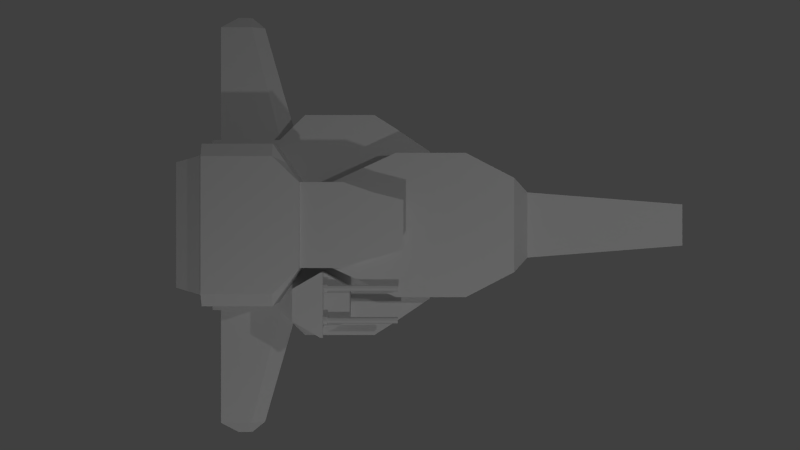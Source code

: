 # Source: PlayerShip.blend  (saved by Blender 2.66.1; exported with 4.5.12 LTS)
import bpy
from mathutils import Matrix  # noqa: F401  (used for matrix-valued properties, if any)

bpy.ops.wm.read_factory_settings(use_empty=True)
scene = bpy.context.scene
scene.name = 'Scene'

# ---- collections
col_collection_1 = bpy.data.collections.new('Collection 1'); scene.collection.children.link(col_collection_1)
col_collection_2 = bpy.data.collections.new('Collection 2'); scene.collection.children.link(col_collection_2)

# ---- materials (node trees are filled in below, after node groups)
mat_material = bpy.data.materials.new('Material')
mat_material.alpha_threshold = 0.0
mat_material.use_transparent_shadow = False
mat_material.roughness = 0.5
mat_material.line_color = (0.0, 0.0, 0.0, 1.0)

# ---- material node trees

# ---- world
world_world = bpy.data.worlds.new('World'); scene.world = world_world
world_world.color = (0.05088, 0.05088, 0.05088)
world_world.use_sun_shadow = False
world_world.sun_shadow_jitter_overblur = 0.0
world_world.cycles.sampling_method = 'MANUAL'
world_world.cycles.sample_map_resolution = 256

# ---- cameras
cam_camera = bpy.data.cameras.new('Camera')
cam_camera.clip_end = 100.0
cam_camera.lens = 35.0
cam_camera.sensor_width = 32.0
cam_camera.sensor_height = 18.0
cam_camera.ortho_scale = 7.314
cam_camera.dof.focus_distance = 0.0
cam_camera.dof.aperture_fstop = 128.0

# ---- lights
light_lamp_002 = bpy.data.lights.new('Lamp.002', 'POINT')
light_lamp_002.transmission_factor = 0.0
light_lamp_002.cutoff_distance = 30.0
light_lamp_002.energy = 100.0
light_lamp_002.shadow_buffer_clip_start = 1.001
light_lamp_002.shadow_soft_size = 0.1
light_lamp_002.shadow_maximum_resolution = 0.006
light_lamp_002.use_absolute_resolution = True
light_lamp_002.cycles.use_multiple_importance_sampling = False
light_lamp_001 = bpy.data.lights.new('Lamp.001', 'POINT')
light_lamp_001.transmission_factor = 0.0
light_lamp_001.cutoff_distance = 30.0
light_lamp_001.energy = 100.0
light_lamp_001.shadow_buffer_clip_start = 1.001
light_lamp_001.shadow_soft_size = 0.1
light_lamp_001.shadow_maximum_resolution = 0.006
light_lamp_001.use_absolute_resolution = True
light_lamp_001.cycles.use_multiple_importance_sampling = False
light_lamp = bpy.data.lights.new('Lamp', 'POINT')
light_lamp.transmission_factor = 0.0
light_lamp.cutoff_distance = 30.0
light_lamp.energy = 100.0
light_lamp.shadow_buffer_clip_start = 1.001
light_lamp.shadow_soft_size = 0.1
light_lamp.shadow_maximum_resolution = 0.006
light_lamp.use_absolute_resolution = True
light_lamp.cycles.use_multiple_importance_sampling = False

# ---- meshes
me_cube = bpy.data.meshes.new('Cube')
me_cube.from_pydata([(1.316, -0.3366, 0.06646), (2.916, -0.2133, 0.06646), (1.316, -0.3366, -0.4313), (2.605, -0.2133, -0.4474), (1.316, 0.0, 0.06646), (2.916, 0.0, 0.06646), (1.316, 0.0, -0.4313), (2.605, -1.687e-09, -0.4474), (2.895, -0.1842, 0.03142), (2.627, -0.1842, -0.4123), (2.895, 0.0, 0.03142), (2.627, -1.457e-09, -0.4123), (1.366, -0.1842, 0.03142), (1.366, -0.1842, -0.4123), (1.366, 0.0, 0.03142), (1.366, 0.0, -0.4123), (1.15, -0.4759, 0.2857), (1.15, -0.4759, -0.5606), (1.15, -9.815e-09, 0.2857), (1.15, -9.815e-09, -0.5606), (0.6632, -0.7274, 0.2857), (0.6632, -0.7274, -0.5606), (0.6632, -1.5e-08, 0.2857), (0.6632, -1.5e-08, -0.5606), (-0.04232, -0.7274, 0.2857), (-0.04232, -0.7274, -0.5606), (-0.04232, -1.5e-08, 0.2857), (-0.04232, -1.5e-08, -0.5606), (-0.5569, -0.4919, 0.2857), (-0.5569, -0.4919, -0.5606), (-0.7093, -0.4215, 0.2857), (-0.5569, -1.015e-08, -0.5606), (2.605, -0.0718, -0.4474), (1.316, -0.1133, 0.06646), (1.316, -0.1133, -0.4313), (2.916, -0.0718, 0.06646), (2.627, -0.062, -0.4123), (2.895, -0.062, 0.03142), (1.366, -0.062, -0.4123), (1.366, -0.062, 0.03142), (1.15, -0.1602, 0.2857), (1.15, -0.1602, -0.5606), (0.6632, -0.2448, 0.2857), (0.6632, -0.2448, -0.5606), (-0.04232, -0.2448, 0.2857), (-0.04232, -0.2448, -0.5606), (-0.5569, -0.4215, 0.2857), (-0.5569, -0.4215, -0.5606), (-0.5569, -0.4215, 0.5261), (0.03304, -0.2448, 0.5261), (-0.5569, -1.015e-08, 0.5261), (0.03304, -1.5e-08, 0.5261), (-0.7093, -1.015e-08, 0.5261), (-0.7093, -0.4215, 0.5261), (-0.7093, -0.4215, -0.5606), (-0.7093, -1.015e-08, -0.5606), (-0.984, -0.4215, 0.2857), (-0.984, -1.015e-08, 0.5261), (-0.984, -0.4215, 0.5261), (-0.984, -0.4215, -0.5606), (-0.984, -1.015e-08, -0.5606), (-1.247, -0.7971, 0.2857), (-1.247, -0.7971, 0.5261), (-1.247, -0.7971, -0.5606), (-1.247, -1.919e-08, -0.5606), (-1.944, -0.7971, 0.2857), (-1.944, -1.919e-08, 0.5261), (-1.944, -0.7971, 0.5261), (-1.539, -0.7971, -0.5606), (-1.539, -1.919e-08, -0.5606), (1.316, -0.3366, -0.08647), (2.821, -0.2133, -0.09142), (2.813, -0.1842, -0.1049), (1.366, -0.1842, -0.1049), (1.366, 0.0, -0.1049), (1.15, -0.4759, 0.02565), (0.6632, -0.7274, 0.02565), (-0.04232, -0.7274, 0.02565), (-0.5569, -0.4919, 0.02565), (1.366, -0.062, -0.1049), (-0.7093, -0.4215, 0.02565), (-0.984, -0.4215, 0.02565), (-1.247, -0.7971, 0.02565), (-1.944, -0.7971, 0.02565), (-0.9839, -1.141, -0.4131), (-1.944, -0.882, 0.02565), (0.3072, -0.7634, 0.02565), (0.3072, -0.7634, -0.4131), (0.3104, -0.7274, 0.02565), (0.3104, -0.2448, -0.5606), (0.3104, -0.2448, 0.2857), (-0.0423, -0.9999, -0.4131), (-0.5569, -1.141, -0.4131), (-0.7093, -1.141, -0.4131), (-0.5569, -1.141, 0.02565), (-0.7093, -1.141, 0.02565), (-0.9839, -1.141, 0.02565), (-1.247, -0.882, 0.02565), (0.3104, -0.7274, -0.5606), (0.3104, -1.5e-08, -0.5606), (0.3104, -1.5e-08, 0.2857), (0.3104, -0.7274, 0.2857), (-1.247, -0.882, -0.4131), (-1.539, -0.882, -0.5606), (-0.0423, -0.9999, 0.02565), (-0.2648, -0.6256, -0.5606), (-0.2648, -0.6256, 0.2857), (-0.2648, -1.29e-08, -0.5606), (-0.2648, -0.3212, 0.2857), (-0.2648, -0.3212, -0.5606), (-0.2648, -0.3212, 0.5261), (-0.2648, -1.29e-08, 0.5261), (-0.2648, -0.6256, 0.02565), (-0.2647, -1.141, -0.4131), (-0.2647, -1.141, 0.02565), (1.316, -0.3366, -0.1415), (2.786, -0.2133, -0.1482), (2.783, -0.1842, -0.154), (1.366, -0.1842, -0.154), (1.366, 0.0, -0.154), (1.15, -0.4759, -0.06793), (0.6632, -0.7274, -0.06793), (1.366, -0.062, -0.154), (-1.944, -0.7971, -0.06793), (-0.5569, -1.141, -0.06793), (-0.7093, -1.141, -0.06793), (-1.944, -0.882, -0.06793), (-0.0423, -0.9999, -0.06793), (0.3072, -0.7634, -0.06793), (-0.9839, -1.141, -0.06793), (-1.247, -0.882, -0.06793), (0.3104, -0.7274, -0.06793), (-0.2647, -1.141, -0.06793), (-0.2647, -1.141, -0.2204), (0.3104, -0.7274, -0.2204), (-1.876, -2.073, -0.06793), (-1.876, -2.0, -0.2204), (-1.116, -0.6093, 0.02565), (-1.944, -0.882, -0.2204), (-0.7093, -1.141, -0.2204), (-0.5569, -1.141, -0.2204), (-1.944, -0.7971, -0.2204), (-1.116, -0.6093, -0.5606), (-1.116, -1.467e-08, -0.5606), (0.3072, -0.7634, -0.2204), (-1.247, -0.882, -0.2204), (-0.9839, -1.141, -0.2204), (-0.0423, -0.9999, -0.2204), (-1.876, -0.882, -0.06793), (-1.876, -0.882, -0.2204), (1.366, -0.062, -0.2339), (0.6632, -0.7274, -0.2204), (1.15, -0.4759, -0.2204), (1.366, 0.0, -0.2339), (-1.116, -0.6093, 0.5261), (-1.116, -0.6093, 0.2857), (-1.553, -2.0, -0.2204), (-1.553, -2.073, -0.06793), (-1.116, -1.012, 0.02565), (-1.116, -1.012, -0.4131), (-1.471, -1.919e-08, -0.5606), (-1.876, -0.7971, 0.02565), (-1.471, -0.7971, -0.5606), (1.366, -0.1842, -0.2339), (2.735, -0.1842, -0.2339), (2.73, -0.2133, -0.2408), (1.316, -0.3366, -0.2312), (-1.471, -0.882, -0.5606), (-1.876, -0.882, 0.02565), (-1.116, -1.012, -0.2204), (-1.116, -1.012, -0.06793), (-1.876, -0.7971, 0.2857), (-1.876, -0.7971, 0.5261), (-1.422, -2.073, -0.1265), (-1.422, -2.055, -0.1618), (-1.127, -1.04, -0.1618), (-1.876, -0.9155, -0.2204), (-1.258, -0.9155, -0.2204), (-1.127, -1.04, -0.1265), (-1.258, -0.9155, -0.06793), (-1.876, -0.9155, -0.06793), (0.3081, -0.7529, -0.5606), (-1.247, -0.8573, -0.5606), (-1.539, -0.8573, -0.5606), (-0.7093, -0.9314, 0.02565), (-0.5569, -0.9519, 0.02565), (-0.04231, -0.8837, -0.5606), (-0.9839, -0.9514, -0.5606), (-1.247, -0.8573, 0.02565), (-0.04231, -0.9205, 0.02565), (0.3081, -0.7529, 0.02565), (-0.7093, -0.9514, -0.5606), (-1.944, -0.8573, 0.02565), (-0.5569, -0.9514, -0.5606), (-0.9839, -0.9314, 0.02565), (-0.2648, -0.9908, 0.02565), (-0.2647, -0.9514, -0.5606), (-1.944, -0.8573, -0.06793), (0.3081, -0.7529, -0.06793), (-1.471, -0.8573, -0.5606), (0.3081, -0.7529, -0.2204), (-1.944, -0.8573, -0.2204), (-1.116, -0.8943, 0.02565), (-1.116, -0.8943, -0.5606), (-1.876, -0.8573, 0.02565), (-0.984, -1.015e-08, 0.5828), (-0.984, -0.4201, 0.5828), (-1.247, -1.919e-08, 0.5828), (-1.247, -0.6717, 0.5828), (-1.944, -1.919e-08, 0.5828), (-1.944, -0.6717, 0.5828), (-1.116, -1.467e-08, 0.5828), (-1.116, -0.5459, 0.5828), (-1.876, -1.919e-08, 0.5828), (-1.876, -0.6717, 0.5828), (-1.944, 0.0, -0.2204), (2.605, -0.06188, -0.4474), (1.316, -0.09762, 0.06646), (1.316, -0.09762, -0.4313), (2.916, -0.06188, 0.06646), (2.627, -0.05344, -0.4123), (2.895, -0.05344, 0.03142), (1.366, -0.05344, -0.4123), (1.366, -0.05344, 0.03142), (1.15, -0.138, 0.2857), (1.15, -0.138, -0.5606), (0.6632, -0.211, 0.2857), (0.6632, -0.211, -0.5606), (-0.04232, -0.211, 0.2857), (-0.04232, -0.211, -0.5606), (-0.5569, -0.3633, -0.5606), (-0.7093, -0.3633, -0.5606), (-0.5569, -0.3633, 0.5261), (0.03304, -0.211, 0.5261), (-0.7093, -0.3633, 0.5261), (-0.984, -0.3633, -0.5606), (-0.984, -0.3633, 0.5261), (-1.247, -0.687, -0.5606), (-1.539, -0.688, -0.5606), (-1.944, -0.688, 0.5261), (1.366, -0.05344, -0.1049), (0.3104, -0.211, -0.5606), (0.3104, -0.211, 0.2857), (-0.2648, -0.2768, -0.5606), (-0.2648, -0.2768, 0.5261), (1.366, -0.05344, -0.154), (1.366, -0.05344, -0.2339), (-1.116, -0.5251, -0.5606), (-1.471, -0.687, -0.5606), (-0.984, -0.362, 0.5828), (-1.247, -0.5789, 0.5828), (-1.944, -0.5789, 0.5828), (-1.116, -0.4705, 0.5828), (-1.876, -0.5789, 0.5828), (-1.944, -0.688, -0.2204), (-1.944, 5.96e-08, 0.2857), (-1.944, 0.0, 0.02565), (-1.944, 0.0, -0.06793), (-1.944, -0.688, -0.06793), (-1.944, -0.688, 0.02565), (-1.944, -0.688, 0.2857), (-2.235, -1.919e-08, 0.3701), (-2.235, -0.6256, 0.3701), (-2.235, 5.96e-08, 0.2857), (-2.235, -0.6256, 0.2857), (-1.7, -2.182, -0.1197), (-1.7, -2.158, -0.1686), (-1.597, -2.158, -0.1686), (-1.597, -2.182, -0.1197), (-1.554, -2.182, -0.1385), (-1.554, -2.176, -0.1498)], [], [(71, 1, 0, 70), (219, 221, 10, 5), (35, 33, 0, 1), (216, 218, 6, 7), (221, 223, 14, 10), (32, 36, 9, 3), (71, 72, 8, 1), (79, 39, 12, 73), (72, 73, 12, 8), (36, 38, 13, 9), (33, 40, 16, 0), (166, 152, 17, 2), (218, 225, 19, 6), (152, 151, 21, 17), (40, 42, 20, 16), (225, 227, 23, 19), (90, 44, 24, 101), (241, 229, 27, 99), (193, 92, 93, 191), (194, 96, 95, 184), (108, 46, 28, 106), (243, 230, 31, 107), (1, 8, 37, 35), (219, 217, 33, 35), (3, 2, 34, 32), (8, 12, 39, 37), (216, 220, 36, 32), (240, 223, 39, 79), (220, 222, 38, 36), (217, 224, 40, 33), (2, 17, 41, 34), (224, 226, 42, 40), (17, 21, 43, 41), (242, 228, 44, 90), (98, 25, 45, 89), (108, 110, 48, 46), (105, 29, 47, 109), (29, 54, 47), (244, 232, 48, 110), (46, 30, 28), (230, 231, 55, 31), (232, 234, 53, 48), (48, 53, 30, 46), (228, 233, 49, 44), (197, 126, 85, 192), (53, 58, 56, 30), (231, 235, 60, 55), (200, 144, 87, 181), (234, 236, 58, 53), (154, 62, 61, 155), (247, 237, 64, 143), (199, 167, 103, 183), (58, 206, 212, 154), (172, 67, 65, 171), (184, 95, 94, 185), (248, 238, 69, 160), (116, 71, 70, 115), (116, 117, 72, 71), (122, 79, 73, 118), (117, 118, 73, 72), (0, 16, 75, 70), (16, 20, 76, 75), (101, 24, 77, 88), (106, 28, 78, 112), (245, 240, 79, 122), (28, 30, 80, 78), (30, 56, 81, 80), (155, 61, 82, 137), (171, 65, 83, 161), (139, 146, 84, 93), (21, 98, 89, 43), (189, 104, 86, 190), (195, 114, 104, 189), (196, 113, 92, 193), (227, 241, 99, 23), (226, 242, 90, 42), (181, 87, 91, 186), (204, 168, 97, 188), (20, 101, 88, 76), (203, 159, 102, 182), (133, 140, 92, 113), (144, 147, 91, 87), (42, 90, 101, 20), (191, 93, 84, 187), (169, 145, 102, 159), (202, 158, 96, 194), (140, 139, 93, 92), (151, 134, 98, 21), (149, 138, 103, 167), (44, 108, 106, 24), (229, 243, 107, 27), (44, 49, 110, 108), (25, 105, 109, 45), (233, 244, 110, 49), (24, 106, 112, 77), (185, 94, 114, 195), (186, 91, 113, 196), (147, 133, 113, 91), (70, 75, 120, 115), (75, 76, 121, 120), (201, 138, 126, 197), (190, 86, 128, 198), (165, 116, 115, 166), (165, 164, 117, 116), (150, 122, 118, 163), (164, 163, 118, 117), (246, 245, 122, 150), (95, 96, 129, 125), (114, 94, 124, 132), (86, 104, 127, 128), (158, 97, 130, 170), (94, 95, 125, 124), (76, 88, 131, 121), (168, 85, 126, 148), (104, 114, 132, 127), (132, 124, 140, 133), (148, 126, 138, 149), (178, 173, 174, 175), (3, 9, 164, 165), (145, 149, 167, 102), (173, 269, 270, 174), (121, 131, 134, 151), (183, 103, 138, 201), (192, 85, 168, 204), (157, 268, 269, 173), (198, 128, 144, 200), (125, 129, 146, 139), (236, 249, 206, 58), (235, 247, 143, 60), (128, 127, 147, 144), (38, 150, 163, 13), (120, 121, 151, 152), (3, 165, 166, 2), (124, 125, 139, 140), (58, 154, 155, 56), (9, 13, 163, 164), (62, 172, 171, 61), (96, 158, 170, 129), (187, 84, 159, 203), (115, 120, 152, 166), (129, 170, 169, 146), (222, 246, 150, 38), (127, 132, 133, 147), (175, 174, 156, 177), (56, 155, 137, 81), (146, 169, 159, 84), (182, 102, 167, 199), (177, 156, 136, 176), (180, 135, 157, 179), (188, 97, 158, 202), (62, 208, 214, 172), (179, 157, 173, 178), (97, 168, 148, 130), (237, 248, 160, 64), (61, 171, 161, 82), (176, 136, 135, 180), (170, 178, 175, 169), (169, 175, 177, 145), (145, 177, 176, 149), (148, 180, 179, 130), (130, 179, 178, 170), (149, 176, 180, 148), (29, 193, 191, 54), (81, 194, 184, 80), (123, 197, 192, 83), (134, 200, 181, 98), (162, 199, 183, 68), (80, 184, 185, 78), (77, 189, 190, 88), (112, 195, 189, 77), (105, 196, 193, 29), (98, 181, 186, 25), (161, 204, 188, 82), (142, 203, 182, 63), (54, 191, 187, 59), (137, 202, 194, 81), (78, 185, 195, 112), (25, 186, 196, 105), (141, 201, 197, 123), (88, 190, 198, 131), (68, 183, 201, 141), (83, 192, 204, 161), (131, 198, 200, 134), (59, 187, 203, 142), (63, 182, 199, 162), (82, 188, 202, 137), (252, 250, 208, 212), (253, 251, 210, 214), (250, 253, 214, 208), (249, 252, 212, 206), (239, 251, 209, 66), (172, 214, 210, 67), (154, 212, 208, 62), (254, 215, 69, 238), (35, 37, 221, 219), (32, 34, 218, 216), (37, 39, 223, 221), (34, 41, 225, 218), (41, 43, 227, 225), (89, 45, 229, 241), (109, 47, 230, 243), (5, 4, 217, 219), (7, 11, 220, 216), (74, 14, 223, 240), (11, 15, 222, 220), (4, 18, 224, 217), (18, 22, 226, 224), (100, 26, 228, 242), (111, 50, 232, 244), (47, 54, 231, 230), (50, 52, 234, 232), (26, 51, 233, 228), (54, 59, 235, 231), (52, 57, 236, 234), (142, 63, 237, 247), (162, 68, 238, 248), (119, 74, 240, 245), (43, 89, 241, 227), (22, 100, 242, 226), (45, 109, 243, 229), (51, 111, 244, 233), (153, 119, 245, 246), (57, 205, 249, 236), (59, 142, 247, 235), (15, 153, 246, 222), (63, 162, 248, 237), (211, 207, 250, 252), (213, 209, 251, 253), (207, 213, 253, 250), (205, 211, 252, 249), (67, 210, 251, 239), (141, 254, 238, 68), (259, 256, 257, 258), (260, 255, 256, 259), (83, 259, 258, 123), (65, 260, 259, 83), (65, 67, 239, 260), (141, 123, 258, 254), (258, 257, 215, 254), (262, 261, 263, 264), (66, 261, 262, 239), (260, 264, 263, 255), (239, 262, 264, 260), (268, 265, 266, 267), (269, 268, 267, 270), (156, 267, 266, 136), (135, 265, 268, 157), (174, 270, 267, 156), (136, 266, 265, 135)])
_uv = me_cube.uv_layers.new(name='UVMap')
_uv.uv.foreach_set('vector', [0.2621, 0.2599, 0.26, 0.2991, 0.06972, 0.1561, 0.08902, 0.1312, 0.2929, 0.3041, 0.2963, 0.2932, 0.3132, 0.2934, 0.313, 0.3063, 0.2899, 0.3037, 0.2573, 0.493, 0.2244, 0.4896, 0.26, 0.2991, 0.2959, 0.1784, 0.2948, 0.0377, 0.3125, 0.03843, 0.3109, 0.1788, 0.3309, 0.001179, 0.3347, 0.1372, 0.3193, 0.1377, 0.3138, 0.00277, 0.2937, 0.1785, 0.2957, 0.1867, 0.2753, 0.1851, 0.2713, 0.1788, 0.2621, 0.2599, 0.2696, 0.2563, 0.2664, 0.2914, 0.26, 0.2991, 0.3391, 0.171, 0.34, 0.1371, 0.3625, 0.1366, 0.3693, 0.1679, 0.585, 0.131, 0.3693, 0.1679, 0.3625, 0.1366, 0.5981, 0.09956, 0.3899, 0.3297, 0.3578, 0.2391, 0.3727, 0.2342, 0.4018, 0.3258, 0.2573, 0.493, 0.2438, 0.5552, 0.1803, 0.5366, 0.2244, 0.4896, 0.1101, 0.09946, 0.06858, 0.07497, 0.115, 0.02505, 0.1291, 0.07356, 0.2948, 0.0377, 0.2886, 0.0005462, 0.3132, 0.0008378, 0.3125, 0.03843, 0.59, 0.6548, 0.4954, 0.6328, 0.5091, 0.5741, 0.6037, 0.5962, 0.3137, 0.9669, 0.2369, 0.9549, 0.2359, 0.8745, 0.3142, 0.9167, 0.7383, 0.4552, 0.7257, 0.3806, 0.7598, 0.3803, 0.7595, 0.4553, 0.1749, 0.9556, 0.1143, 0.9555, 0.1153, 0.8728, 0.1758, 0.8735, 0.7261, 0.3204, 0.7265, 0.2631, 0.7622, 0.2629, 0.7609, 0.3211, 0.2344, 0.7517, 0.234, 0.7943, 0.2077, 0.7943, 0.2066, 0.752, 0.7152, 0.8949, 0.7242, 0.8596, 0.7702, 0.8716, 0.761, 0.9067, 0.07633, 0.942, 0.02644, 0.9242, 0.02658, 0.9121, 0.07696, 0.8898, 0.7144, 0.2237, 0.6998, 0.1733, 0.7624, 0.1735, 0.7624, 0.2241, 0.26, 0.2991, 0.2664, 0.2914, 0.294, 0.293, 0.2899, 0.3037, 0.2929, 0.3041, 0.2672, 0.4936, 0.2573, 0.493, 0.2899, 0.3037, 0.2713, 0.1788, 0.2596, 0.0362, 0.2891, 0.03731, 0.2937, 0.1785, 0.3662, 0.0002865, 0.3625, 0.1366, 0.34, 0.1371, 0.3483, 0.0002864, 0.2959, 0.1784, 0.2974, 0.1868, 0.2957, 0.1867, 0.2937, 0.1785, 0.3362, 0.1713, 0.3347, 0.1372, 0.34, 0.1371, 0.3391, 0.171, 0.3783, 0.3336, 0.3526, 0.2413, 0.3578, 0.2391, 0.3899, 0.3297, 0.2672, 0.4936, 0.2519, 0.5557, 0.2438, 0.5552, 0.2573, 0.493, 0.2596, 0.0362, 0.2342, 0.005584, 0.2838, 0.0002864, 0.2891, 0.03731, 0.3139, 0.9769, 0.237, 0.9639, 0.2369, 0.9549, 0.3137, 0.9669, 0.6798, 0.4554, 0.6389, 0.3792, 0.717, 0.3805, 0.7286, 0.455, 0.175, 0.9636, 0.1145, 0.9635, 0.1143, 0.9555, 0.1749, 0.9556, 0.6381, 0.3209, 0.6369, 0.2615, 0.7199, 0.2631, 0.7185, 0.3204, 0.3058, 0.6815, 0.2957, 0.7227, 0.2428, 0.7097, 0.2529, 0.6685, 0.6546, 0.2234, 0.6777, 0.1732, 0.6898, 0.1733, 0.7067, 0.2236, 0.6777, 0.1732, 0.69, 0.1471, 0.6898, 0.1733, 0.7834, 0.1053, 0.782, 0.157, 0.7725, 0.1595, 0.7762, 0.1073, 0.02644, 0.9242, 0.0002864, 0.9239, 0.02658, 0.9121, 0.6998, 0.1733, 0.7, 0.1471, 0.7624, 0.1473, 0.7624, 0.1735, 0.782, 0.157, 0.7885, 0.1819, 0.779, 0.1844, 0.7725, 0.1595, 0.2428, 0.7097, 0.2167, 0.7032, 0.2268, 0.6621, 0.2529, 0.6685, 0.7692, 0.009483, 0.7812, 0.05399, 0.775, 0.05565, 0.7632, 0.01106, 0.4292, 0.4885, 0.4293, 0.4933, 0.4116, 0.4931, 0.4116, 0.4884, 0.2167, 0.7032, 0.1697, 0.6916, 0.18, 0.6508, 0.2268, 0.6621, 0.7, 0.1471, 0.7003, 0.09993, 0.7624, 0.1004, 0.7624, 0.1473, 0.4109, 0.804, 0.4071, 0.8049, 0.4013, 0.775, 0.3996, 0.7484, 0.7885, 0.1819, 0.8002, 0.2269, 0.7906, 0.2294, 0.779, 0.1844, 0.1319, 0.6809, 0.1008, 0.6678, 0.1054, 0.6342, 0.1421, 0.6418, 0.6728, 0.07711, 0.6451, 0.054, 0.7626, 0.05557, 0.7624, 0.07798, 0.6144, 0.01361, 0.6098, 0.01369, 0.6096, 0.0009619, 0.6142, 0.0008837, 0.1697, 0.6916, 0.1677, 0.7013, 0.1367, 0.6944, 0.1319, 0.6809, 0.01111, 0.6699, 0.0006953, 0.6701, 0.0002864, 0.6329, 0.01085, 0.6328, 0.761, 0.9067, 0.7702, 0.8716, 0.7956, 0.8783, 0.7874, 0.9098, 0.6463, 0.01419, 0.6464, 0.0002864, 0.7627, 0.002399, 0.7627, 0.01755, 0.264, 0.2413, 0.2621, 0.2599, 0.08902, 0.1312, 0.0985, 0.1187, 0.264, 0.2413, 0.2715, 0.2405, 0.2696, 0.2563, 0.2621, 0.2599, 0.3409, 0.1849, 0.3391, 0.171, 0.3693, 0.1679, 0.3713, 0.183, 0.5723, 0.16, 0.3713, 0.183, 0.3693, 0.1679, 0.585, 0.131, 0.06972, 0.1561, 0.0002864, 0.1704, 0.03356, 0.1206, 0.08902, 0.1312, 0.5696, 0.7421, 0.4751, 0.72, 0.4855, 0.6752, 0.5801, 0.6973, 0.4142, 0.7058, 0.3534, 0.6916, 0.3639, 0.6468, 0.4247, 0.661, 0.3112, 0.6818, 0.2558, 0.6688, 0.2663, 0.624, 0.3217, 0.6369, 0.3383, 0.1854, 0.3362, 0.1713, 0.3391, 0.171, 0.3409, 0.1849, 0.2558, 0.6688, 0.2268, 0.6621, 0.2373, 0.6172, 0.2663, 0.624, 0.2268, 0.6621, 0.18, 0.6508, 0.1899, 0.6063, 0.2373, 0.6172, 0.1421, 0.6418, 0.1054, 0.6342, 0.1104, 0.5927, 0.1502, 0.5982, 0.01085, 0.6328, 0.0002864, 0.6329, 0.0002864, 0.5921, 0.01094, 0.5921, 0.2073, 0.8278, 0.1597, 0.8249, 0.1643, 0.7947, 0.2077, 0.7943, 0.6389, 0.3792, 0.6381, 0.3209, 0.7185, 0.3204, 0.717, 0.3805, 0.8724, 0.937, 0.8752, 0.9238, 0.9254, 0.9742, 0.9236, 0.9838, 0.8379, 0.9159, 0.8443, 0.8909, 0.8752, 0.9238, 0.8724, 0.937, 0.2879, 0.754, 0.2827, 0.795, 0.234, 0.7943, 0.2344, 0.7517, 0.7257, 0.3806, 0.7261, 0.3204, 0.7609, 0.3211, 0.7598, 0.3803, 0.237, 0.9639, 0.175, 0.9636, 0.1749, 0.9556, 0.2369, 0.9549, 0.3996, 0.7484, 0.4013, 0.775, 0.3255, 0.7865, 0.3314, 0.7531, 0.6168, 0.8867, 0.6182, 0.8819, 0.6685, 0.8927, 0.6673, 0.8976, 0.4751, 0.72, 0.4142, 0.7058, 0.4247, 0.661, 0.4855, 0.6752, 0.1328, 0.7539, 0.137, 0.7853, 0.1067, 0.775, 0.1101, 0.7508, 0.2846, 0.8265, 0.2341, 0.828, 0.234, 0.7943, 0.2827, 0.795, 0.4071, 0.8049, 0.3308, 0.8206, 0.3255, 0.7865, 0.4013, 0.775, 0.2369, 0.9549, 0.1749, 0.9556, 0.1758, 0.8735, 0.2359, 0.8745, 0.2066, 0.752, 0.2077, 0.7943, 0.1643, 0.7947, 0.1576, 0.7567, 0.1254, 0.8184, 0.09891, 0.8013, 0.1067, 0.775, 0.137, 0.7853, 0.6917, 0.8956, 0.6964, 0.8758, 0.7242, 0.8596, 0.7152, 0.8949, 0.2341, 0.828, 0.2073, 0.8278, 0.2077, 0.7943, 0.234, 0.7943, 0.4954, 0.6328, 0.4346, 0.6186, 0.4483, 0.5599, 0.5091, 0.5741, 0.01547, 0.8004, 0.0009037, 0.8009, 0.06436, 0.7473, 0.07621, 0.747, 0.1143, 0.9555, 0.07633, 0.942, 0.07696, 0.8898, 0.1153, 0.8728, 0.7265, 0.2631, 0.7144, 0.2237, 0.7624, 0.2241, 0.7622, 0.2629, 0.3461, 0.6915, 0.3483, 0.7358, 0.2957, 0.7227, 0.3058, 0.6815, 0.6369, 0.2615, 0.6546, 0.2234, 0.7067, 0.2236, 0.7199, 0.2631, 0.7812, 0.05399, 0.7834, 0.1053, 0.7762, 0.1073, 0.775, 0.05565, 0.3534, 0.6916, 0.3112, 0.6818, 0.3217, 0.6369, 0.3639, 0.6468, 0.7874, 0.9098, 0.7956, 0.8783, 0.8443, 0.8909, 0.8379, 0.9159, 0.3314, 0.7531, 0.3255, 0.7865, 0.2827, 0.795, 0.2879, 0.754, 0.3308, 0.8206, 0.2846, 0.8265, 0.2827, 0.795, 0.3255, 0.7865, 0.08902, 0.1312, 0.03356, 0.1206, 0.04584, 0.1034, 0.0985, 0.1187, 0.5801, 0.6973, 0.4855, 0.6752, 0.4893, 0.659, 0.5838, 0.6811, 0.4593, 0.4864, 0.4599, 0.4923, 0.4293, 0.4933, 0.4292, 0.4885, 0.4195, 0.8535, 0.4169, 0.8538, 0.4136, 0.8342, 0.4166, 0.8337, 0.2684, 0.2163, 0.264, 0.2413, 0.0985, 0.1187, 0.1101, 0.09946, 0.2684, 0.2163, 0.2735, 0.2185, 0.2715, 0.2405, 0.264, 0.2413, 0.3449, 0.2055, 0.3409, 0.1849, 0.3713, 0.183, 0.3711, 0.2043, 0.5605, 0.186, 0.3711, 0.2043, 0.3713, 0.183, 0.5723, 0.16, 0.3418, 0.2064, 0.3383, 0.1854, 0.3409, 0.1849, 0.3449, 0.2055, 0.2063, 0.8719, 0.1562, 0.8696, 0.1571, 0.8524, 0.2067, 0.8549, 0.2879, 0.8705, 0.2343, 0.8722, 0.2342, 0.8552, 0.2867, 0.8534, 0.4169, 0.8538, 0.3367, 0.8658, 0.3345, 0.8484, 0.4136, 0.8342, 0.122, 0.8681, 0.09, 0.8722, 0.08974, 0.8592, 0.1214, 0.8504, 0.2343, 0.8722, 0.2063, 0.8719, 0.2067, 0.8549, 0.2342, 0.8552, 0.4855, 0.6752, 0.4247, 0.661, 0.4285, 0.6448, 0.4893, 0.659, 0.01065, 0.8483, 0.0002864, 0.847, 0.002121, 0.8327, 0.01351, 0.834, 0.3367, 0.8658, 0.2879, 0.8705, 0.2867, 0.8534, 0.3345, 0.8484, 0.2867, 0.8534, 0.2342, 0.8552, 0.2341, 0.828, 0.2846, 0.8265, 0.01351, 0.834, 0.002121, 0.8327, 0.0009037, 0.8009, 0.01547, 0.8004, 0.7988, 0.7085, 0.6223, 0.7129, 0.626, 0.6902, 0.8005, 0.6859, 0.2713, 0.1788, 0.2753, 0.1851, 0.2735, 0.2185, 0.2684, 0.2163, 0.09891, 0.8013, 0.01547, 0.8004, 0.07621, 0.747, 0.1067, 0.775, 0.4064, 0.5366, 0.3815, 0.5368, 0.3818, 0.5345, 0.408, 0.53, 0.4893, 0.659, 0.4285, 0.6448, 0.4346, 0.6186, 0.4954, 0.6328, 0.5389, 0.4817, 0.5394, 0.492, 0.4599, 0.4923, 0.4593, 0.4864, 0.6056, 0.8834, 0.6066, 0.8791, 0.6182, 0.8819, 0.6168, 0.8867, 0.3861, 0.5573, 0.375, 0.5388, 0.3815, 0.5368, 0.4064, 0.5366, 0.4166, 0.8337, 0.4136, 0.8342, 0.4071, 0.8049, 0.4109, 0.804, 0.2067, 0.8549, 0.1571, 0.8524, 0.1597, 0.8249, 0.2073, 0.8278, 0.8002, 0.2269, 0.8028, 0.2361, 0.7933, 0.2386, 0.7906, 0.2294, 0.7003, 0.09993, 0.6728, 0.07711, 0.7624, 0.07798, 0.7624, 0.1004, 0.4136, 0.8342, 0.3345, 0.8484, 0.3308, 0.8206, 0.4071, 0.8049, 0.3578, 0.2391, 0.3449, 0.2055, 0.3711, 0.2043, 0.3727, 0.2342, 0.5838, 0.6811, 0.4893, 0.659, 0.4954, 0.6328, 0.59, 0.6548, 0.2713, 0.1788, 0.2684, 0.2163, 0.1101, 0.09946, 0.1291, 0.07356, 0.2342, 0.8552, 0.2067, 0.8549, 0.2073, 0.8278, 0.2341, 0.828, 0.1697, 0.6916, 0.1319, 0.6809, 0.1421, 0.6418, 0.18, 0.6508, 0.5491, 0.2119, 0.3727, 0.2342, 0.3711, 0.2043, 0.5605, 0.186, 0.1008, 0.6678, 0.01111, 0.6699, 0.01085, 0.6328, 0.1054, 0.6342, 0.1562, 0.8696, 0.122, 0.8681, 0.1214, 0.8504, 0.1571, 0.8524, 0.1576, 0.7567, 0.1643, 0.7947, 0.137, 0.7853, 0.1328, 0.7539, 0.0985, 0.1187, 0.04584, 0.1034, 0.06858, 0.07497, 0.1101, 0.09946, 0.1571, 0.8524, 0.1214, 0.8504, 0.1254, 0.8184, 0.1597, 0.8249, 0.3526, 0.2413, 0.3418, 0.2064, 0.3449, 0.2055, 0.3578, 0.2391, 0.3345, 0.8484, 0.2867, 0.8534, 0.2846, 0.8265, 0.3308, 0.8206, 0.8005, 0.6859, 0.626, 0.6902, 0.6281, 0.6648, 0.8135, 0.6572, 0.18, 0.6508, 0.1421, 0.6418, 0.1502, 0.5982, 0.1899, 0.6063, 0.1597, 0.8249, 0.1254, 0.8184, 0.137, 0.7853, 0.1643, 0.7947, 0.1101, 0.7508, 0.1067, 0.775, 0.07621, 0.747, 0.07722, 0.7427, 0.8135, 0.6572, 0.6281, 0.6648, 0.612, 0.6139, 0.7827, 0.5599, 0.7889, 0.8348, 0.6043, 0.7886, 0.6171, 0.7371, 0.8135, 0.7362, 0.6673, 0.8976, 0.6685, 0.8927, 0.6964, 0.8758, 0.6917, 0.8956, 0.1008, 0.6678, 0.1064, 0.6871, 0.01168, 0.6907, 0.01111, 0.6699, 0.8135, 0.7362, 0.6171, 0.7371, 0.6223, 0.7129, 0.7988, 0.7085, 0.09, 0.8722, 0.01065, 0.8483, 0.01351, 0.834, 0.08974, 0.8592, 0.6451, 0.054, 0.6463, 0.01419, 0.7627, 0.01755, 0.7626, 0.05557, 0.1054, 0.6342, 0.01085, 0.6328, 0.01094, 0.5921, 0.1104, 0.5927, 0.7828, 0.8591, 0.6099, 0.8158, 0.6043, 0.7886, 0.7889, 0.8348, 0.1214, 0.8504, 0.1178, 0.8391, 0.1193, 0.8286, 0.1254, 0.8184, 0.1254, 0.8184, 0.1193, 0.8286, 0.0977, 0.8071, 0.09891, 0.8013, 0.09891, 0.8013, 0.0977, 0.8071, 0.02175, 0.8107, 0.01547, 0.8004, 0.01351, 0.834, 0.02081, 0.8268, 0.09041, 0.8533, 0.08974, 0.8592, 0.08974, 0.8592, 0.09041, 0.8533, 0.1178, 0.8391, 0.1214, 0.8504, 0.01547, 0.8004, 0.02008, 0.8109, 0.02081, 0.8268, 0.01351, 0.834, 0.6777, 0.1732, 0.599, 0.1733, 0.5989, 0.1471, 0.69, 0.1471, 0.693, 0.9796, 0.7152, 0.8949, 0.761, 0.9067, 0.7388, 0.9916, 0.4291, 0.4772, 0.4292, 0.4885, 0.4116, 0.4884, 0.4119, 0.4772, 0.4166, 0.8029, 0.4109, 0.804, 0.3996, 0.7484, 0.4067, 0.7474, 0.6255, 0.01355, 0.6144, 0.01361, 0.6142, 0.0008837, 0.6254, 0.0006885, 0.7388, 0.9916, 0.761, 0.9067, 0.7874, 0.9098, 0.7673, 0.9866, 0.8635, 0.97, 0.8724, 0.937, 0.9236, 0.9838, 0.9217, 0.9916, 0.8219, 0.9771, 0.8379, 0.9159, 0.8724, 0.937, 0.8635, 0.97, 0.6546, 0.2234, 0.5991, 0.2231, 0.599, 0.1733, 0.6777, 0.1732, 0.6381, 0.3209, 0.6305, 0.3202, 0.6103, 0.2609, 0.6369, 0.2615, 0.6149, 0.8943, 0.6168, 0.8867, 0.6673, 0.8976, 0.6659, 0.9054, 0.6583, 0.07699, 0.6085, 0.07701, 0.6148, 0.05389, 0.6255, 0.05382, 0.69, 0.1471, 0.5989, 0.1471, 0.5987, 0.0998, 0.6903, 0.09985, 0.6793, 0.9425, 0.6917, 0.8956, 0.7152, 0.8949, 0.693, 0.9796, 0.7673, 0.9866, 0.7874, 0.9098, 0.8379, 0.9159, 0.8219, 0.9771, 0.6369, 0.2615, 0.6103, 0.2609, 0.5991, 0.2231, 0.6546, 0.2234, 0.458, 0.4753, 0.4593, 0.4864, 0.4292, 0.4885, 0.4291, 0.4772, 0.4249, 0.8526, 0.4195, 0.8535, 0.4166, 0.8337, 0.4218, 0.8329, 0.5386, 0.4711, 0.5389, 0.4817, 0.4593, 0.4864, 0.458, 0.4753, 0.6043, 0.8928, 0.6056, 0.8834, 0.6168, 0.8867, 0.6149, 0.8943, 0.4218, 0.8329, 0.4166, 0.8337, 0.4109, 0.804, 0.4166, 0.8029, 0.6903, 0.09985, 0.5987, 0.0998, 0.6085, 0.07701, 0.6583, 0.07699, 0.6255, 0.05382, 0.6148, 0.05389, 0.6144, 0.01361, 0.6255, 0.01355, 0.6659, 0.9054, 0.6673, 0.8976, 0.6917, 0.8956, 0.6793, 0.9425, 0.7906, 0.2623, 0.7785, 0.2885, 0.7632, 0.2926, 0.7783, 0.2655, 0.8069, 0.3923, 0.8101, 0.4042, 0.7941, 0.4082, 0.7911, 0.3965, 0.7785, 0.2885, 0.8069, 0.3923, 0.7911, 0.3965, 0.7632, 0.2926, 0.8028, 0.2361, 0.7906, 0.2623, 0.7783, 0.2655, 0.7933, 0.2386, 0.3237, 0.4567, 0.314, 0.4373, 0.3149, 0.3613, 0.3249, 0.3616, 0.01111, 0.6699, 0.01168, 0.6907, 0.001318, 0.6911, 0.0006953, 0.6701, 0.1319, 0.6809, 0.1367, 0.6944, 0.1064, 0.6871, 0.1008, 0.6678, 0.4564, 0.457, 0.4542, 0.338, 0.5417, 0.3406, 0.5384, 0.4544, 0.2899, 0.3037, 0.294, 0.293, 0.2963, 0.2932, 0.2929, 0.3041, 0.2937, 0.1785, 0.2891, 0.03731, 0.2948, 0.0377, 0.2959, 0.1784, 0.3483, 0.0002864, 0.34, 0.1371, 0.3347, 0.1372, 0.3309, 0.001179, 0.2891, 0.03731, 0.2838, 0.0002864, 0.2886, 0.0005462, 0.2948, 0.0377, 0.7286, 0.455, 0.717, 0.3805, 0.7257, 0.3806, 0.7383, 0.4552, 0.7185, 0.3204, 0.7199, 0.2631, 0.7265, 0.2631, 0.7261, 0.3204, 0.7067, 0.2236, 0.6898, 0.1733, 0.6998, 0.1733, 0.7144, 0.2237, 0.313, 0.3063, 0.2906, 0.4955, 0.2672, 0.4936, 0.2929, 0.3041, 0.3109, 0.1788, 0.3098, 0.1882, 0.2974, 0.1868, 0.2959, 0.1784, 0.3219, 0.1734, 0.3193, 0.1377, 0.3347, 0.1372, 0.3362, 0.1713, 0.3663, 0.3374, 0.3413, 0.245, 0.3526, 0.2413, 0.3783, 0.3336, 0.2906, 0.4955, 0.2837, 0.5593, 0.2519, 0.5557, 0.2672, 0.4936, 0.314, 0.9989, 0.2365, 0.999, 0.237, 0.9639, 0.3139, 0.9769, 0.1752, 0.9997, 0.1144, 0.9997, 0.1145, 0.9635, 0.175, 0.9636, 0.8293, 0.09371, 0.8415, 0.1416, 0.782, 0.157, 0.7834, 0.1053, 0.6898, 0.1733, 0.69, 0.1471, 0.7, 0.1471, 0.6998, 0.1733, 0.8415, 0.1416, 0.848, 0.1665, 0.7885, 0.1819, 0.782, 0.157, 0.8059, 0.0002864, 0.817, 0.04449, 0.7812, 0.05399, 0.7692, 0.009483, 0.69, 0.1471, 0.6903, 0.09985, 0.7003, 0.09993, 0.7, 0.1471, 0.848, 0.1665, 0.8596, 0.2115, 0.8002, 0.2269, 0.7885, 0.1819, 0.6583, 0.07699, 0.6255, 0.05382, 0.6451, 0.054, 0.6728, 0.07711, 0.6255, 0.01355, 0.6254, 0.0006885, 0.6464, 0.0002864, 0.6463, 0.01419, 0.324, 0.1876, 0.3219, 0.1734, 0.3362, 0.1713, 0.3383, 0.1854, 0.717, 0.3805, 0.7185, 0.3204, 0.7261, 0.3204, 0.7257, 0.3806, 0.2365, 0.999, 0.1752, 0.9997, 0.175, 0.9636, 0.237, 0.9639, 0.7199, 0.2631, 0.7067, 0.2236, 0.7144, 0.2237, 0.7265, 0.2631, 0.817, 0.04449, 0.8293, 0.09371, 0.7834, 0.1053, 0.7812, 0.05399, 0.3295, 0.209, 0.324, 0.1876, 0.3383, 0.1854, 0.3418, 0.2064, 0.8596, 0.2115, 0.862, 0.2207, 0.8028, 0.2361, 0.8002, 0.2269, 0.6903, 0.09985, 0.6583, 0.07699, 0.6728, 0.07711, 0.7003, 0.09993, 0.3413, 0.245, 0.3295, 0.209, 0.3418, 0.2064, 0.3526, 0.2413, 0.6255, 0.05382, 0.6255, 0.01355, 0.6463, 0.01419, 0.6451, 0.054, 0.8676, 0.2423, 0.8732, 0.2638, 0.7785, 0.2885, 0.7906, 0.2623, 0.8997, 0.3668, 0.9029, 0.379, 0.8101, 0.4042, 0.8069, 0.3923, 0.8732, 0.2638, 0.8997, 0.3668, 0.8069, 0.3923, 0.7785, 0.2885, 0.862, 0.2207, 0.8676, 0.2423, 0.7906, 0.2623, 0.8028, 0.2361, 0.3235, 0.476, 0.3138, 0.4537, 0.314, 0.4373, 0.3237, 0.4567, 0.458, 0.4753, 0.4564, 0.457, 0.5384, 0.4544, 0.5386, 0.4711, 0.4121, 0.4576, 0.4115, 0.338, 0.4278, 0.338, 0.4289, 0.4575, 0.3662, 0.4573, 0.3663, 0.338, 0.4115, 0.338, 0.4121, 0.4576, 0.4119, 0.4772, 0.4121, 0.4576, 0.4289, 0.4575, 0.4291, 0.4772, 0.3659, 0.4766, 0.3662, 0.4573, 0.4121, 0.4576, 0.4119, 0.4772, 0.3659, 0.4766, 0.3235, 0.476, 0.3237, 0.4567, 0.3662, 0.4573, 0.458, 0.4753, 0.4291, 0.4772, 0.4289, 0.4575, 0.4564, 0.457, 0.4289, 0.4575, 0.4278, 0.338, 0.4542, 0.338, 0.4564, 0.457, 0.4816, 0.8493, 0.4816, 0.7427, 0.496, 0.7427, 0.496, 0.8493, 0.4255, 0.7427, 0.4816, 0.7427, 0.4816, 0.8493, 0.4255, 0.8599, 0.5455, 0.8599, 0.496, 0.8493, 0.496, 0.7427, 0.5455, 0.7427, 0.4551, 0.8998, 0.4816, 0.8493, 0.496, 0.8493, 0.496, 0.8998, 0.375, 0.5388, 0.3597, 0.5394, 0.3572, 0.53, 0.3756, 0.5301, 0.3815, 0.5368, 0.375, 0.5388, 0.3756, 0.5301, 0.3818, 0.5345, 0.3894, 0.505, 0.3756, 0.5301, 0.3572, 0.53, 0.3312, 0.4939, 0.3288, 0.5573, 0.3597, 0.5394, 0.375, 0.5388, 0.3861, 0.5573, 0.408, 0.53, 0.3818, 0.5345, 0.3756, 0.5301, 0.3894, 0.505, 0.3138, 0.5311, 0.3572, 0.53, 0.3597, 0.5394, 0.3288, 0.5573])
me_cube.materials.append(mat_material)
me_cube.use_remesh_preserve_volume = False
me_cube.use_remesh_preserve_attributes = False
me_cube.use_mirror_vertex_groups = False
me_cube.update()
me_circle_001 = bpy.data.meshes.new('Circle.001')
me_circle_001.from_pydata([(0.0, 1.0, -0.01317), (-0.866, 0.5, -0.01317), (-0.866, -0.5, -0.01317), (8.742e-08, -1.0, -0.01317), (0.866, -0.5, -0.01317), (0.866, 0.5, -0.01317), (0.0, 1.0, 0.7978), (-0.866, 0.5, 0.7978), (-0.866, -0.5, 0.7978), (8.742e-08, -1.0, 0.7978), (0.866, -0.5, 0.7978), (0.866, 0.5, 0.7978), (0.0, 1.0, 1.229), (-0.866, 0.5, 1.229), (-0.866, -0.5, 1.229), (8.742e-08, -1.0, 1.229), (0.0, 1.0, 1.339), (-0.866, 0.5, 1.339), (-0.866, -0.5, 1.339), (8.742e-08, -1.0, 1.339), (0.07347, 1.0, 1.229), (0.07347, -1.0, 1.229), (0.07347, 1.0, 1.339), (0.07347, -1.0, 1.339), (-0.0166, -0.3433, 1.008), (-0.0166, -0.3888, 1.118), (-0.0166, -0.4986, 1.163), (-0.0166, -0.6084, 1.118), (-0.0166, -0.6539, 1.008), (-0.0166, -0.6084, 0.8984), (-0.0166, -0.4986, 0.8529), (-0.0166, -0.3888, 0.8984), (0.2008, -0.3433, 1.008), (0.2008, -0.3888, 1.118), (0.2008, -0.4986, 1.163), (0.2008, -0.6084, 1.118), (0.2008, -0.6539, 1.008), (0.2008, -0.6084, 0.8984), (0.2008, -0.4986, 0.8529), (0.2008, -0.3888, 0.8984), (0.2008, -0.3989, 1.008), (0.2008, -0.4281, 1.079), (0.2008, -0.4986, 1.108), (0.2008, -0.5691, 1.079), (0.2008, -0.5983, 1.008), (0.2008, -0.5691, 0.9376), (0.2008, -0.4986, 0.9084), (0.2008, -0.4281, 0.9376), (2.375, -0.3989, 1.008), (2.375, -0.4281, 1.079), (2.375, -0.4986, 1.108), (2.375, -0.5691, 1.079), (2.375, -0.5983, 1.008), (2.375, -0.5691, 0.9376), (2.375, -0.4986, 0.9084), (2.375, -0.4281, 0.9376), (2.375, -0.4223, 1.008), (2.375, -0.4447, 1.062), (2.375, -0.4986, 1.084), (2.375, -0.5525, 1.062), (2.375, -0.5749, 1.008), (2.375, -0.5525, 0.9542), (2.375, -0.4986, 0.9319), (2.375, -0.4447, 0.9542), (0.05652, -0.4223, 1.008), (0.05652, -0.4447, 1.062), (0.05652, -0.4986, 1.084), (0.05652, -0.5525, 1.062), (0.05652, -0.5749, 1.008), (0.05652, -0.5525, 0.9542), (0.05652, -0.4986, 0.9319), (0.05652, -0.4447, 0.9542), (0.05652, -0.4986, 1.008), (-0.0166, 0.5007, 0.8529), (-0.0166, 0.3909, 0.8984), (-0.0166, 0.3454, 1.008), (-0.0166, 0.3909, 1.118), (-0.0166, 0.5007, 1.163), (-0.0166, 0.6105, 1.118), (-0.0166, 0.656, 1.008), (-0.0166, 0.6105, 0.8984), (0.2008, 0.656, 1.008), (0.2008, 0.6105, 1.118), (0.2008, 0.5007, 1.163), (0.2008, 0.3909, 1.118), (0.2008, 0.3454, 1.008), (0.2008, 0.3909, 0.8984), (0.2008, 0.5007, 0.8529), (0.2008, 0.6105, 0.8984), (0.2008, 0.6004, 1.008), (0.2008, 0.5712, 1.079), (0.2008, 0.5007, 1.108), (0.2008, 0.4302, 1.079), (0.2008, 0.401, 1.008), (0.2008, 0.4302, 0.9376), (0.2008, 0.5007, 0.9084), (0.2008, 0.5712, 0.9376), (2.375, 0.6004, 1.008), (2.375, 0.5712, 1.079), (2.375, 0.5007, 1.108), (2.375, 0.4302, 1.079), (2.375, 0.401, 1.008), (2.375, 0.4302, 0.9376), (2.375, 0.5007, 0.9084), (2.375, 0.5712, 0.9376), (2.375, 0.577, 1.008), (2.375, 0.5546, 1.062), (2.375, 0.5007, 1.084), (2.375, 0.4468, 1.062), (2.375, 0.4244, 1.008), (2.375, 0.4468, 0.9542), (2.375, 0.5007, 0.9319), (2.375, 0.5546, 0.9542), (0.05652, 0.577, 1.008), (0.05652, 0.5546, 1.062), (0.05652, 0.5007, 1.084), (0.05652, 0.4468, 1.062), (0.05652, 0.4244, 1.008), (0.05652, 0.4468, 0.9542), (0.05652, 0.5007, 0.9319), (0.05652, 0.5546, 0.9542), (0.05652, 0.5007, 1.008), (1.987e-08, -9.934e-09, -0.01317)], [], [(3, 4, 10, 9), (4, 5, 11, 10), (5, 0, 6, 11), (0, 1, 7, 6), (1, 2, 8, 7), (2, 3, 9, 8), (6, 7, 13, 12), (7, 8, 14, 13), (8, 9, 15, 14), (19, 15, 21, 23), (12, 15, 9, 6), (10, 11, 6, 9), (17, 18, 19, 16), (13, 14, 18, 17), (14, 15, 19, 18), (12, 13, 17, 16), (21, 20, 22, 23), (15, 12, 20, 21), (16, 19, 23, 22), (12, 16, 22, 20), (27, 28, 36, 35), (29, 30, 38, 37), (24, 25, 33, 32), (31, 24, 32, 39), (26, 27, 35, 34), (28, 29, 37, 36), (30, 31, 39, 38), (25, 26, 34, 33), (39, 32, 40, 47), (34, 35, 43, 42), (36, 37, 45, 44), (38, 39, 47, 46), (33, 34, 42, 41), (35, 36, 44, 43), (37, 38, 46, 45), (32, 33, 41, 40), (43, 44, 52, 51), (45, 46, 54, 53), (40, 41, 49, 48), (47, 40, 48, 55), (42, 43, 51, 50), (44, 45, 53, 52), (46, 47, 55, 54), (41, 42, 50, 49), (51, 52, 60, 59), (53, 54, 62, 61), (48, 49, 57, 56), (55, 48, 56, 63), (50, 51, 59, 58), (52, 53, 61, 60), (54, 55, 63, 62), (49, 50, 58, 57), (60, 61, 69, 68), (62, 63, 71, 70), (57, 58, 66, 65), (59, 60, 68, 67), (61, 62, 70, 69), (56, 57, 65, 64), (63, 56, 64, 71), (58, 59, 67, 66), (78, 77, 83, 82), (73, 80, 88, 87), (75, 74, 86, 85), (77, 76, 84, 83), (80, 79, 81, 88), (79, 78, 82, 81), (74, 73, 87, 86), (76, 75, 85, 84), (69, 70, 72), (64, 65, 72), (71, 64, 72), (66, 67, 72), (68, 69, 72), (70, 71, 72), (65, 66, 72), (67, 68, 72), (88, 81, 89, 96), (83, 84, 92, 91), (85, 86, 94, 93), (87, 88, 96, 95), (82, 83, 91, 90), (84, 85, 93, 92), (86, 87, 95, 94), (81, 82, 90, 89), (92, 93, 101, 100), (94, 95, 103, 102), (89, 90, 98, 97), (96, 89, 97, 104), (91, 92, 100, 99), (93, 94, 102, 101), (95, 96, 104, 103), (90, 91, 99, 98), (100, 101, 109, 108), (102, 103, 111, 110), (97, 98, 106, 105), (104, 97, 105, 112), (99, 100, 108, 107), (101, 102, 110, 109), (103, 104, 112, 111), (98, 99, 107, 106), (109, 110, 118, 117), (111, 112, 120, 119), (106, 107, 115, 114), (108, 109, 117, 116), (110, 111, 119, 118), (105, 106, 114, 113), (112, 105, 113, 120), (107, 108, 116, 115), (118, 119, 121), (113, 114, 121), (120, 113, 121), (115, 116, 121), (117, 118, 121), (119, 120, 121), (114, 115, 121), (116, 117, 121), (3, 2, 122), (5, 4, 122), (2, 1, 122), (4, 3, 122), (0, 5, 122), (1, 0, 122)])
_uv = me_circle_001.uv_layers.new(name='UVMap')
_uv.uv.foreach_set('vector', [0.0002141, 0.0002064, 0.1668, 0.0002158, 0.1668, 0.1353, 0.0002064, 0.1353, 0.1668, 0.0002158, 0.3333, 0.0002252, 0.3333, 0.1353, 0.1668, 0.1353, 0.3333, 0.0002252, 0.4999, 0.0002346, 0.4999, 0.1353, 0.3333, 0.1353, 0.4999, 0.0002346, 0.6664, 0.0002449, 0.6664, 0.1353, 0.4999, 0.1353, 0.6664, 0.0002449, 0.833, 0.0002787, 0.833, 0.1353, 0.6664, 0.1353, 0.833, 0.0002787, 0.9995, 0.0002963, 0.9995, 0.1353, 0.833, 0.1353, 0.4999, 0.1353, 0.6664, 0.1353, 0.6663, 0.2071, 0.4999, 0.207, 0.6664, 0.1353, 0.833, 0.1353, 0.833, 0.207, 0.6663, 0.2071, 0.833, 0.1353, 0.9995, 0.1353, 0.9995, 0.2069, 0.833, 0.207, 0.002285, 0.4996, 0.0002064, 0.4609, 0.02582, 0.4596, 0.0279, 0.4982, 0.319, 0.421, 0.02349, 0.421, 0.02349, 0.3573, 0.319, 0.3573, 0.09737, 0.2293, 0.2451, 0.2293, 0.319, 0.3573, 0.02349, 0.3573, 0.2519, 0.6648, 0.1041, 0.6648, 0.03023, 0.5368, 0.3258, 0.5368, 0.6663, 0.2071, 0.833, 0.207, 0.8332, 0.2289, 0.6666, 0.2289, 0.833, 0.207, 0.9995, 0.2069, 0.9998, 0.2288, 0.8332, 0.2289, 0.4999, 0.207, 0.6663, 0.2071, 0.6666, 0.2289, 0.5001, 0.2288, 0.02582, 0.4596, 0.3213, 0.4596, 0.3234, 0.4982, 0.0279, 0.4982, 0.02349, 0.421, 0.319, 0.421, 0.3213, 0.4596, 0.02582, 0.4596, 0.3258, 0.5368, 0.03023, 0.5368, 0.0279, 0.4982, 0.3234, 0.4982, 0.347, 0.4582, 0.349, 0.4968, 0.3234, 0.4982, 0.3213, 0.4596, 0.6889, 0.5408, 0.6889, 0.5209, 0.7253, 0.5209, 0.7253, 0.5408, 0.6889, 0.501, 0.6889, 0.4812, 0.7253, 0.4812, 0.7253, 0.5011, 0.6889, 0.4414, 0.6889, 0.4215, 0.7253, 0.4215, 0.7253, 0.4414, 0.6889, 0.4613, 0.6889, 0.4414, 0.7253, 0.4414, 0.7253, 0.4613, 0.6889, 0.5607, 0.6889, 0.5408, 0.7253, 0.5408, 0.7252, 0.5607, 0.6889, 0.5209, 0.6889, 0.501, 0.7253, 0.5011, 0.7253, 0.5209, 0.6889, 0.4812, 0.6889, 0.4613, 0.7253, 0.4613, 0.7253, 0.4812, 0.6889, 0.4215, 0.6889, 0.4016, 0.7253, 0.4016, 0.7253, 0.4215, 0.349, 0.6792, 0.349, 0.6991, 0.3405, 0.6956, 0.3405, 0.6828, 0.3151, 0.7132, 0.301, 0.6991, 0.3096, 0.6956, 0.3187, 0.7046, 0.301, 0.6792, 0.3151, 0.6652, 0.3187, 0.6738, 0.3096, 0.6828, 0.335, 0.6652, 0.349, 0.6792, 0.3405, 0.6828, 0.3314, 0.6738, 0.335, 0.7132, 0.3151, 0.7132, 0.3187, 0.7046, 0.3314, 0.7046, 0.301, 0.6991, 0.301, 0.6792, 0.3096, 0.6828, 0.3096, 0.6956, 0.3151, 0.6652, 0.335, 0.6652, 0.3314, 0.6738, 0.3187, 0.6738, 0.349, 0.6991, 0.335, 0.7132, 0.3314, 0.7046, 0.3405, 0.6956, 0.5581, 0.7643, 0.5581, 0.7397, 0.7466, 0.7217, 0.7466, 0.7463, 0.5581, 0.7151, 0.5581, 0.6904, 0.7466, 0.6724, 0.7466, 0.697, 0.5581, 0.6412, 0.5581, 0.6165, 0.7466, 0.5985, 0.7466, 0.6231, 0.5581, 0.6658, 0.5581, 0.6412, 0.7466, 0.6231, 0.7466, 0.6478, 0.5581, 0.7889, 0.5581, 0.7643, 0.7466, 0.7463, 0.7466, 0.7709, 0.5581, 0.7397, 0.5581, 0.7151, 0.7466, 0.697, 0.7466, 0.7217, 0.5581, 0.6904, 0.5581, 0.6658, 0.7466, 0.6478, 0.7466, 0.6724, 0.5581, 0.6165, 0.5581, 0.5919, 0.7466, 0.5739, 0.7466, 0.5985, 0.05766, 0.696, 0.04863, 0.687, 0.05225, 0.6855, 0.05916, 0.6924, 0.04863, 0.6742, 0.05766, 0.6652, 0.05916, 0.6688, 0.05225, 0.6757, 0.07946, 0.6742, 0.07946, 0.687, 0.07583, 0.6855, 0.07583, 0.6757, 0.07043, 0.6652, 0.07946, 0.6742, 0.07583, 0.6757, 0.06893, 0.6688, 0.07043, 0.696, 0.05766, 0.696, 0.05916, 0.6924, 0.06893, 0.6924, 0.04863, 0.687, 0.04863, 0.6742, 0.05225, 0.6757, 0.05225, 0.6855, 0.05766, 0.6652, 0.07043, 0.6652, 0.06893, 0.6688, 0.05916, 0.6688, 0.07946, 0.687, 0.07043, 0.696, 0.06893, 0.6924, 0.07583, 0.6855, 0.6844, 0.4662, 0.6816, 0.4851, 0.5783, 0.4705, 0.5756, 0.4596, 0.6773, 0.5036, 0.6714, 0.5215, 0.5729, 0.4868, 0.5771, 0.4791, 0.6548, 0.5559, 0.6439, 0.5735, 0.3495, 0.4016, 0.5439, 0.4974, 0.6861, 0.4458, 0.6844, 0.4662, 0.5756, 0.4596, 0.5617, 0.4446, 0.6816, 0.4851, 0.6773, 0.5036, 0.5771, 0.4791, 0.5783, 0.4705, 0.6639, 0.5389, 0.6548, 0.5559, 0.5439, 0.4974, 0.5641, 0.4938, 0.6714, 0.5215, 0.6639, 0.5389, 0.5641, 0.4938, 0.5729, 0.4868, 0.6885, 0.4016, 0.6861, 0.4458, 0.5617, 0.4446, 0.3495, 0.4016, 0.6889, 0.2492, 0.6889, 0.2293, 0.7252, 0.2293, 0.7252, 0.2492, 0.6889, 0.3089, 0.6889, 0.289, 0.7252, 0.289, 0.7252, 0.3089, 0.6889, 0.3487, 0.6889, 0.3288, 0.7252, 0.3288, 0.7252, 0.3487, 0.6889, 0.3884, 0.6889, 0.3685, 0.7252, 0.3685, 0.7252, 0.3884, 0.6889, 0.289, 0.6889, 0.2691, 0.7252, 0.2691, 0.7252, 0.289, 0.6889, 0.2691, 0.6889, 0.2492, 0.7252, 0.2492, 0.7252, 0.2691, 0.6889, 0.3288, 0.6889, 0.3089, 0.7252, 0.3089, 0.7252, 0.3288, 0.6889, 0.3685, 0.6889, 0.3487, 0.7252, 0.3487, 0.7252, 0.3685, 0.5783, 0.4705, 0.5771, 0.4791, 0.5608, 0.4736, 0.5641, 0.4938, 0.5439, 0.4974, 0.5608, 0.4736, 0.5729, 0.4868, 0.5641, 0.4938, 0.5608, 0.4736, 0.3495, 0.4016, 0.5617, 0.4446, 0.5608, 0.4736, 0.5756, 0.4596, 0.5783, 0.4705, 0.5608, 0.4736, 0.5771, 0.4791, 0.5729, 0.4868, 0.5608, 0.4736, 0.5439, 0.4974, 0.3495, 0.4016, 0.5608, 0.4736, 0.5617, 0.4446, 0.5756, 0.4596, 0.5608, 0.4736, 0.04821, 0.6792, 0.04821, 0.6991, 0.03963, 0.6956, 0.03963, 0.6828, 0.01427, 0.7132, 0.0002066, 0.6991, 0.008793, 0.6956, 0.01782, 0.7046, 0.0002064, 0.6792, 0.01427, 0.6652, 0.01782, 0.6738, 0.008793, 0.6828, 0.03415, 0.6652, 0.04821, 0.6792, 0.03963, 0.6828, 0.0306, 0.6738, 0.03415, 0.7132, 0.01427, 0.7132, 0.01782, 0.7046, 0.0306, 0.7046, 0.0002066, 0.6991, 0.0002064, 0.6792, 0.008793, 0.6828, 0.008793, 0.6956, 0.01427, 0.6652, 0.03415, 0.6652, 0.0306, 0.6738, 0.01782, 0.6738, 0.04821, 0.6991, 0.03415, 0.7132, 0.0306, 0.7046, 0.03963, 0.6956, 0.3518, 0.7455, 0.3541, 0.721, 0.5436, 0.721, 0.5413, 0.7455, 0.3565, 0.6965, 0.3588, 0.672, 0.5483, 0.672, 0.5459, 0.6965, 0.3635, 0.6229, 0.3658, 0.5984, 0.5553, 0.5984, 0.553, 0.6229, 0.3612, 0.6474, 0.3635, 0.6229, 0.553, 0.6229, 0.5506, 0.6474, 0.3495, 0.77, 0.3518, 0.7455, 0.5413, 0.7455, 0.5389, 0.77, 0.3541, 0.721, 0.3565, 0.6965, 0.5459, 0.6965, 0.5436, 0.721, 0.3588, 0.672, 0.3612, 0.6474, 0.5506, 0.6474, 0.5483, 0.672, 0.3658, 0.5984, 0.3682, 0.5739, 0.5576, 0.5739, 0.5553, 0.5984, 0.2788, 0.696, 0.2698, 0.687, 0.2734, 0.6855, 0.2803, 0.6924, 0.2698, 0.6742, 0.2788, 0.6652, 0.2803, 0.6688, 0.2734, 0.6757, 0.3006, 0.6742, 0.3006, 0.687, 0.297, 0.6855, 0.297, 0.6757, 0.2916, 0.6652, 0.3006, 0.6742, 0.297, 0.6757, 0.2901, 0.6688, 0.2916, 0.696, 0.2788, 0.696, 0.2803, 0.6924, 0.2901, 0.6924, 0.2698, 0.687, 0.2698, 0.6742, 0.2734, 0.6757, 0.2734, 0.6855, 0.2788, 0.6652, 0.2916, 0.6652, 0.2901, 0.6688, 0.2803, 0.6688, 0.3006, 0.687, 0.2916, 0.696, 0.2901, 0.6924, 0.297, 0.6855, 0.6844, 0.294, 0.6816, 0.3129, 0.5783, 0.2982, 0.5756, 0.2874, 0.6773, 0.3313, 0.6714, 0.3492, 0.5729, 0.3145, 0.5771, 0.3069, 0.6548, 0.3837, 0.6439, 0.4012, 0.3495, 0.2293, 0.5439, 0.3251, 0.6861, 0.2735, 0.6844, 0.294, 0.5756, 0.2874, 0.5617, 0.2723, 0.6816, 0.3129, 0.6773, 0.3313, 0.5771, 0.3069, 0.5783, 0.2982, 0.6639, 0.3667, 0.6548, 0.3837, 0.5439, 0.3251, 0.5641, 0.3216, 0.6714, 0.3492, 0.6639, 0.3667, 0.5641, 0.3216, 0.5729, 0.3145, 0.6885, 0.2293, 0.6861, 0.2735, 0.5617, 0.2723, 0.3495, 0.2293, 0.5783, 0.2982, 0.5771, 0.3069, 0.5608, 0.3014, 0.5641, 0.3216, 0.5439, 0.3251, 0.5608, 0.3014, 0.5729, 0.3145, 0.5641, 0.3216, 0.5608, 0.3014, 0.3495, 0.2293, 0.5617, 0.2723, 0.5608, 0.3014, 0.5756, 0.2874, 0.5783, 0.2982, 0.5608, 0.3014, 0.5771, 0.3069, 0.5729, 0.3145, 0.5608, 0.3014, 0.5439, 0.3251, 0.3495, 0.2293, 0.5608, 0.3014, 0.5617, 0.2723, 0.5756, 0.2874, 0.5608, 0.3014, 0.9995, 0.0002963, 0.833, 0.0002787, 0.9995, 0.0002963, 0.3333, 0.0002252, 0.1668, 0.0002158, 0.3333, 0.0002252, 0.833, 0.0002787, 0.6664, 0.0002449, 0.833, 0.0002787, 0.1668, 0.0002158, 0.0002141, 0.0002064, 0.1668, 0.0002158, 0.4999, 0.0002346, 0.3333, 0.0002252, 0.4999, 0.0002346, 0.6664, 0.0002449, 0.4999, 0.0002346, 0.6664, 0.0002449])
me_circle_001.use_remesh_preserve_volume = False
me_circle_001.use_remesh_preserve_attributes = False
me_circle_001.use_mirror_vertex_groups = False
me_circle_001.update()

# ---- objects
ob_lamp_002 = bpy.data.objects.new('Lamp.002', light_lamp_002)
ob_lamp_001 = bpy.data.objects.new('Lamp.001', light_lamp_001)
ob_cube = bpy.data.objects.new('Cube', me_cube)
ob_lamp = bpy.data.objects.new('Lamp', light_lamp)
ob_camera = bpy.data.objects.new('Camera', cam_camera)
ob_circle_001 = bpy.data.objects.new('Circle.001', me_circle_001)

# ---- transforms, parenting, visibility, modifiers, constraints
ob_lamp_002.location = (-5.692, 1.005, -9.572)
ob_lamp_002.rotation_euler = (0.6503, 0.05522, 1.866)
ob_lamp_002.lock_rotations_4d = False
ob_lamp_002.empty_display_type = 'ARROWS'
ob_lamp_002.color = (0.0, 0.0, 0.0, 0.0)
ob_lamp_002.lineart.crease_threshold = 0.0
ob_lamp_001.location = (-0.4931, -3.953, 5.244)
ob_lamp_001.rotation_euler = (0.6503, 0.05522, 1.866)
ob_lamp_001.lock_rotations_4d = False
ob_lamp_001.empty_display_type = 'ARROWS'
ob_lamp_001.color = (0.0, 0.0, 0.0, 0.0)
ob_lamp_001.lineart.crease_threshold = 0.0
ob_cube.location = (0.0, 0.0, 0.0)
ob_cube.lock_rotations_4d = False
ob_cube.empty_display_type = 'ARROWS'
ob_cube.lineart.crease_threshold = 0.0
_m = ob_cube.modifiers.new('Mirror', 'MIRROR')
_m.use_axis = (False, True, False)
ob_lamp.location = (4.076, 1.005, 5.874)
ob_lamp.rotation_euler = (0.6503, 0.05522, 1.866)
ob_lamp.lock_rotations_4d = False
ob_lamp.empty_display_type = 'ARROWS'
ob_lamp.color = (0.0, 0.0, 0.0, 0.0)
ob_lamp.lineart.crease_threshold = 0.0
ob_camera.location = (0.0, 0.0, 9.103)
ob_camera.lock_rotations_4d = False
ob_camera.empty_display_type = 'ARROWS'
ob_camera.color = (0.0, 0.0, 0.0, 0.0)
ob_camera.display_type = 'WIRE'
ob_camera.lineart.crease_threshold = 0.0
ob_circle_001.location = (-0.7874, -0.7929, 0.02873)
ob_circle_001.scale = (0.322, 0.322, 0.322)
ob_circle_001.lineart.crease_threshold = 0.0

# ---- collection membership
col_collection_1.objects.link(ob_lamp_002)
col_collection_1.objects.link(ob_lamp_001)
col_collection_1.objects.link(ob_cube)
col_collection_1.objects.link(ob_lamp)
col_collection_1.objects.link(ob_camera)
col_collection_2.objects.link(ob_circle_001)

# ---- scene / render settings (as saved in the file)
scene.camera = ob_camera
scene.frame_start = 1; scene.frame_end = 250; scene.frame_set(1)
scene.render.engine = 'BLENDER_EEVEE_NEXT'
scene.render.image_settings.color_mode = 'RGB'
scene.render.image_settings.compression = 90
scene.render.resolution_percentage = 50
scene.render.dither_intensity = 0.0
scene.render.bake_margin = 2
scene.cycles.use_denoising = False
scene.cycles.samples = 10
scene.cycles.sampling_pattern = 'TABULATED_SOBOL'
scene.cycles.light_sampling_threshold = 0.0
scene.cycles.use_adaptive_sampling = False
scene.cycles.use_light_tree = False
scene.cycles.blur_glossy = 0.0
scene.cycles.volume_bounces = 1
scene.cycles.pixel_filter_type = 'GAUSSIAN'
scene.cycles.sample_clamp_indirect = 0.0
scene.view_settings.view_transform = 'Standard'
bpy.context.view_layer.update()
